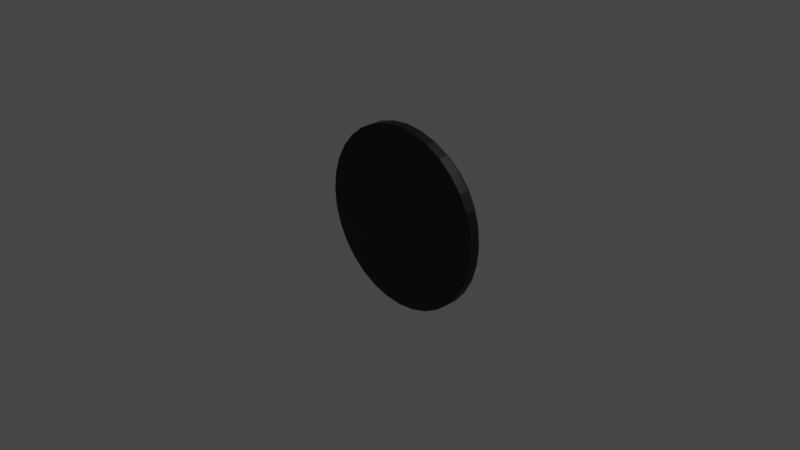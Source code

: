 # Source: reloj.blend  (saved by Blender 3.2.14; exported with 4.5.12 LTS)
import bpy
from mathutils import Matrix  # noqa: F401  (used for matrix-valued properties, if any)

bpy.ops.wm.read_factory_settings(use_empty=True)
scene = bpy.context.scene
scene.name = 'Scene'

# ---- collections
col_collection = bpy.data.collections.new('Collection'); scene.collection.children.link(col_collection)
col_collection_2 = bpy.data.collections.new('Collection 2'); scene.collection.children.link(col_collection_2)
col_collection_3 = bpy.data.collections.new('Collection 3'); scene.collection.children.link(col_collection_3)

# ---- materials (node trees are filled in below, after node groups)
mat_material_004 = bpy.data.materials.new('Material.004')
mat_material_004.use_transparent_shadow = False
mat_material_003 = bpy.data.materials.new('Material.003')
mat_material_003.use_transparent_shadow = False
mat_material_001 = bpy.data.materials.new('Material.001')
mat_material_001.use_transparent_shadow = False
mat_material_005 = bpy.data.materials.new('Material.005')
mat_material_005.use_transparent_shadow = False
mat_material_002 = bpy.data.materials.new('Material.002')
mat_material_002.use_transparent_shadow = False
mat_material_006 = bpy.data.materials.new('Material.006')
mat_material_006.use_transparent_shadow = False
mat_material = bpy.data.materials.new('Material')
mat_material.use_transparent_shadow = False

# ---- material node trees
mat_material_004.use_nodes = True; mat_material_004.node_tree.nodes.clear()
_N = mat_material_004.node_tree.nodes; _L = mat_material_004.node_tree.links
n0 = _N.new('ShaderNodeBsdfPrincipled'); n0.name = 'Principled BSDF'; n0.location = (10, 300)
n0.distribution = 'GGX'
n0.subsurface_method = 'RANDOM_WALK_SKIN'
n0.inputs[0].default_value = (0.0, 0.0, 0.0, 1.0)
n0.inputs[3].default_value = 1.45
n0.inputs[27].default_value = (0.0, 0.0, 0.0, 1.0)
n0.inputs[28].default_value = 1.0
n1 = _N.new('ShaderNodeOutputMaterial'); n1.name = 'Material Output'; n1.location = (300, 300)
_L.new(n0.outputs[0], n1.inputs[0])
n1.is_active_output = True
mat_material_003.use_nodes = True; mat_material_003.node_tree.nodes.clear()
_N = mat_material_003.node_tree.nodes; _L = mat_material_003.node_tree.links
n0 = _N.new('ShaderNodeBsdfPrincipled'); n0.name = 'Principled BSDF'; n0.location = (10, 300)
n0.distribution = 'GGX'
n0.subsurface_method = 'RANDOM_WALK_SKIN'
n0.inputs[0].default_value = (0.0, 0.0, 0.0, 1.0)
n0.inputs[3].default_value = 1.45
n0.inputs[27].default_value = (0.0, 0.0, 0.0, 1.0)
n0.inputs[28].default_value = 1.0
n1 = _N.new('ShaderNodeOutputMaterial'); n1.name = 'Material Output'; n1.location = (300, 300)
_L.new(n0.outputs[0], n1.inputs[0])
n1.is_active_output = True
mat_material_001.use_nodes = True; mat_material_001.node_tree.nodes.clear()
_N = mat_material_001.node_tree.nodes; _L = mat_material_001.node_tree.links
n0 = _N.new('ShaderNodeBsdfPrincipled'); n0.name = 'Principled BSDF'; n0.location = (10, 300)
n0.distribution = 'GGX'
n0.subsurface_method = 'RANDOM_WALK_SKIN'
n0.inputs[0].default_value = (0.8, 0.0, 0.0005193, 1.0)
n0.inputs[3].default_value = 1.45
n0.inputs[27].default_value = (0.0, 0.0, 0.0, 1.0)
n0.inputs[28].default_value = 1.0
n1 = _N.new('ShaderNodeOutputMaterial'); n1.name = 'Material Output'; n1.location = (300, 300)
_L.new(n0.outputs[0], n1.inputs[0])
n1.is_active_output = True
mat_material_005.use_nodes = True; mat_material_005.node_tree.nodes.clear()
_N = mat_material_005.node_tree.nodes; _L = mat_material_005.node_tree.links
n0 = _N.new('ShaderNodeBsdfPrincipled'); n0.name = 'Principled BSDF'; n0.location = (10, 300)
n0.distribution = 'GGX'
n0.subsurface_method = 'RANDOM_WALK_SKIN'
n0.inputs[0].default_value = (0.0, 0.0, 0.0, 1.0)
n0.inputs[3].default_value = 1.45
n0.inputs[27].default_value = (0.0, 0.0, 0.0, 1.0)
n0.inputs[28].default_value = 1.0
n1 = _N.new('ShaderNodeOutputMaterial'); n1.name = 'Material Output'; n1.location = (300, 300)
_L.new(n0.outputs[0], n1.inputs[0])
n1.is_active_output = True
mat_material_002.use_nodes = True; mat_material_002.node_tree.nodes.clear()
_N = mat_material_002.node_tree.nodes; _L = mat_material_002.node_tree.links
n0 = _N.new('ShaderNodeBsdfPrincipled'); n0.name = 'Principled BSDF'; n0.location = (10, 300)
n0.distribution = 'GGX'
n0.subsurface_method = 'RANDOM_WALK_SKIN'
n0.inputs[0].default_value = (0.8, 0.0, 0.001582, 1.0)
n0.inputs[3].default_value = 1.45
n0.inputs[27].default_value = (0.0, 0.0, 0.0, 1.0)
n0.inputs[28].default_value = 1.0
n1 = _N.new('ShaderNodeOutputMaterial'); n1.name = 'Material Output'; n1.location = (300, 300)
_L.new(n0.outputs[0], n1.inputs[0])
n1.is_active_output = True
mat_material_006.use_nodes = True; mat_material_006.node_tree.nodes.clear()
_N = mat_material_006.node_tree.nodes; _L = mat_material_006.node_tree.links
n0 = _N.new('ShaderNodeBsdfPrincipled'); n0.name = 'Principled BSDF'; n0.location = (10, 300)
n0.distribution = 'GGX'
n0.subsurface_method = 'RANDOM_WALK_SKIN'
n0.inputs[0].default_value = (1.0, 1.0, 1.0, 1.0)
n0.inputs[3].default_value = 1.45
n0.inputs[27].default_value = (0.0, 0.0, 0.0, 1.0)
n0.inputs[28].default_value = 1.0
n1 = _N.new('ShaderNodeOutputMaterial'); n1.name = 'Material Output'; n1.location = (300, 300)
_L.new(n0.outputs[0], n1.inputs[0])
n1.is_active_output = True
mat_material.use_nodes = True; mat_material.node_tree.nodes.clear()
_N = mat_material.node_tree.nodes; _L = mat_material.node_tree.links
n0 = _N.new('ShaderNodeBsdfPrincipled'); n0.name = 'Principled BSDF'; n0.location = (10, 300)
n0.distribution = 'GGX'
n0.subsurface_method = 'RANDOM_WALK_SKIN'
n0.inputs[0].default_value = (0.0, 0.0, 0.0, 1.0)
n0.inputs[3].default_value = 1.45
n0.inputs[27].default_value = (0.0, 0.0, 0.0, 1.0)
n0.inputs[28].default_value = 1.0
n1 = _N.new('ShaderNodeOutputMaterial'); n1.name = 'Material Output'; n1.location = (300, 300)
_L.new(n0.outputs[0], n1.inputs[0])
n1.is_active_output = True

# ---- world
world_world = bpy.data.worlds.new('World'); scene.world = world_world
world_world.use_nodes = True; world_world.node_tree.nodes.clear()
_N = world_world.node_tree.nodes; _L = world_world.node_tree.links
n0 = _N.new('ShaderNodeOutputWorld'); n0.name = 'World Output'; n0.location = (300, 300)
n1 = _N.new('ShaderNodeBackground'); n1.name = 'Background'; n1.location = (10, 300)
n1.inputs[0].default_value = (0.05088, 0.05088, 0.05088, 1.0)
_L.new(n1.outputs[0], n0.inputs[0])
n0.is_active_output = True
world_world.color = (0.05088, 0.05088, 0.05088)
world_world.use_sun_shadow = False
world_world.sun_shadow_jitter_overblur = 0.0

# ---- cameras
cam_camera = bpy.data.cameras.new('Camera')
cam_camera.clip_end = 100.0
cam_camera.ortho_scale = 7.314

# ---- lights
light_light = bpy.data.lights.new('Light', 'POINT')
light_light.transmission_factor = 0.0
light_light.energy = 1000.0
light_light.shadow_soft_size = 0.1
light_light.shadow_maximum_resolution = 0.006
light_light.use_absolute_resolution = True

# ---- meshes
me_cube = bpy.data.meshes.new('Cube')
me_cube.from_pydata([(-1.0, -1.0, -1.0), (-1.0, -1.0, 1.0), (-1.0, 1.0, -1.0), (-1.0, 1.0, 1.0), (1.0, -1.0, -1.0), (1.0, -1.0, 1.0), (1.0, 1.0, -1.0), (1.0, 1.0, 1.0)], [], [(0, 1, 3, 2), (2, 3, 7, 6), (6, 7, 5, 4), (4, 5, 1, 0), (2, 6, 4, 0), (7, 3, 1, 5)])
_uv = me_cube.uv_layers.new(name='UVMap')
_uv.uv.foreach_set('vector', [0.375, 0.0, 0.625, 0.0, 0.625, 0.25, 0.375, 0.25, 0.375, 0.25, 0.625, 0.25, 0.625, 0.5, 0.375, 0.5, 0.375, 0.5, 0.625, 0.5, 0.625, 0.75, 0.375, 0.75, 0.375, 0.75, 0.625, 0.75, 0.625, 1.0, 0.375, 1.0, 0.125, 0.5, 0.375, 0.5, 0.375, 0.75, 0.125, 0.75, 0.625, 0.5, 0.875, 0.5, 0.875, 0.75, 0.625, 0.75])
me_cube.materials.append(mat_material_004)
me_cube.update()
me_cubo = bpy.data.meshes.new('Cubo')
me_cubo.from_pydata([(-0.06408, -1.0, -0.5066), (-0.2297, -1.0, 0.4468), (-0.06408, 1.0, -0.5066), (-0.2297, 1.0, 0.4468), (0.06408, -1.0, -0.5066), (-0.1015, -1.0, 0.4468), (0.06408, 1.0, -0.5066), (-0.1015, 1.0, 0.4468), (-0.06408, 1.0, -0.3209), (-0.06408, -1.0, -0.3209), (0.06408, 1.0, -0.3209), (0.06408, -1.0, -0.3209)], [], [(0, 1, 3, 2), (2, 3, 7, 6), (6, 7, 5, 4), (4, 5, 1, 0), (0, 2, 8, 9), (7, 3, 1, 5), (8, 10, 11, 9), (6, 4, 11, 10), (4, 0, 9, 11), (2, 6, 10, 8)])
_uv = me_cubo.uv_layers.new(name='MapaUV')
_uv.uv.foreach_set('vector', [0.375, 0.0, 0.625, 0.0, 0.625, 0.25, 0.375, 0.25, 0.375, 0.25, 0.625, 0.25, 0.625, 0.5, 0.375, 0.5, 0.375, 0.5, 0.625, 0.5, 0.625, 0.75, 0.375, 0.75, 0.375, 0.75, 0.625, 0.75, 0.625, 1.0, 0.375, 1.0, 0.375, 0.0, 0.375, 0.25, 0.375, 0.25, 0.375, 0.0, 0.625, 0.5, 0.875, 0.5, 0.875, 0.75, 0.625, 0.75, 0.125, 0.5, 0.375, 0.5, 0.375, 0.75, 0.125, 0.75, 0.375, 0.5, 0.375, 0.75, 0.375, 0.75, 0.375, 0.5, 0.375, 0.75, 0.375, 1.0, 0.375, 1.0, 0.375, 0.75, 0.375, 0.25, 0.375, 0.5, 0.375, 0.5, 0.375, 0.25])
me_cubo.materials.append(mat_material_003)
me_cubo.update()
me_cubo_002 = bpy.data.meshes.new('Cubo.002')
me_cubo_002.from_pydata([(-0.06408, -1.0, -0.5066), (-0.06408, -1.0, 0.5066), (-0.06408, 1.0, -0.5066), (-0.06408, 1.0, 0.5066), (0.06408, -1.0, -0.5066), (0.06408, -1.0, 0.5066), (0.06408, 1.0, -0.5066), (0.06408, 1.0, 0.5066), (-0.06408, 1.0, -0.3209), (-0.06408, -1.0, -0.3209), (0.06408, 1.0, -0.3209), (0.06408, -1.0, -0.3209)], [], [(0, 1, 3, 2), (2, 3, 7, 6), (6, 7, 5, 4), (4, 5, 1, 0), (0, 2, 8, 9), (7, 3, 1, 5), (8, 10, 11, 9), (6, 4, 11, 10), (4, 0, 9, 11), (2, 6, 10, 8)])
_uv = me_cubo_002.uv_layers.new(name='MapaUV')
_uv.uv.foreach_set('vector', [0.375, 0.0, 0.625, 0.0, 0.625, 0.25, 0.375, 0.25, 0.375, 0.25, 0.625, 0.25, 0.625, 0.5, 0.375, 0.5, 0.375, 0.5, 0.625, 0.5, 0.625, 0.75, 0.375, 0.75, 0.375, 0.75, 0.625, 0.75, 0.625, 1.0, 0.375, 1.0, 0.375, 0.0, 0.375, 0.25, 0.375, 0.25, 0.375, 0.0, 0.625, 0.5, 0.875, 0.5, 0.875, 0.75, 0.625, 0.75, 0.125, 0.5, 0.375, 0.5, 0.375, 0.75, 0.125, 0.75, 0.375, 0.5, 0.375, 0.75, 0.375, 0.75, 0.375, 0.5, 0.375, 0.75, 0.375, 1.0, 0.375, 1.0, 0.375, 0.75, 0.375, 0.25, 0.375, 0.5, 0.375, 0.5, 0.375, 0.25])
me_cubo_002.materials.append(mat_material_001)
me_cubo_002.update()
me_c_rculo = bpy.data.meshes.new('Círculo')
me_c_rculo.from_pydata([(0.0, 1.0, 0.0), (-0.1951, 0.9808, 0.0), (-0.3827, 0.9239, 0.0), (-0.5556, 0.8315, 0.0), (-0.7071, 0.7071, 0.0), (-0.8315, 0.5556, 0.0), (-0.9239, 0.3827, 0.0), (-0.9808, 0.1951, 0.0), (-1.0, -4.371e-08, 0.0), (-0.9808, -0.1951, 0.0), (-0.9239, -0.3827, 0.0), (-0.8315, -0.5556, 0.0), (-0.7071, -0.7071, 0.0), (-0.5556, -0.8315, 0.0), (-0.3827, -0.9239, 0.0), (-0.1951, -0.9808, 0.0), (8.742e-08, -1.0, 0.0), (0.1951, -0.9808, 0.0), (0.3827, -0.9239, 0.0), (0.5556, -0.8315, 0.0), (0.7071, -0.7071, 0.0), (0.8315, -0.5556, 0.0), (0.9239, -0.3827, 0.0), (0.9808, -0.1951, 0.0), (1.0, 1.192e-08, 0.0), (0.9808, 0.1951, 0.0), (0.9239, 0.3827, 0.0), (0.8315, 0.5556, 0.0), (0.7071, 0.7071, 0.0), (0.5556, 0.8315, 0.0), (0.3827, 0.9239, 0.0), (0.1951, 0.9808, 0.0), (-0.1767, 0.8882, -0.1027), (-1.318e-09, 0.9056, -0.1027), (-0.3466, 0.8367, -0.1027), (-0.5031, 0.753, -0.1027), (-0.6404, 0.6404, -0.1027), (-0.753, 0.5031, -0.1027), (-0.8367, 0.3466, -0.1027), (-0.8882, 0.1767, -0.1027), (-0.9056, -4.177e-08, -0.1027), (-0.8882, -0.1767, -0.1027), (-0.8367, -0.3466, -0.1027), (-0.753, -0.5031, -0.1027), (-0.6404, -0.6404, -0.1027), (-0.5031, -0.753, -0.1027), (-0.3466, -0.8367, -0.1027), (-0.1767, -0.8882, -0.1027), (7.785e-08, -0.9056, -0.1027), (0.1767, -0.8882, -0.1027), (0.3466, -0.8367, -0.1027), (0.5031, -0.753, -0.1027), (0.6404, -0.6404, -0.1027), (0.753, -0.5031, -0.1027), (0.8367, -0.3466, -0.1027), (0.8882, -0.1767, -0.1027), (0.9056, 8.618e-09, -0.1027), (0.8882, 0.1767, -0.1027), (0.8367, 0.3466, -0.1027), (0.753, 0.5031, -0.1027), (0.6404, 0.6404, -0.1027), (0.5031, 0.753, -0.1027), (0.3466, 0.8367, -0.1027), (0.1767, 0.8882, -0.1027), (-0.1951, 0.9808, -0.1095), (0.0, 1.0, -0.1095), (-0.3827, 0.9239, -0.1095), (-0.5556, 0.8315, -0.1095), (-0.7071, 0.7071, -0.1095), (-0.8315, 0.5556, -0.1095), (-0.9239, 0.3827, -0.1095), (-0.9808, 0.1951, -0.1095), (-1.0, -4.575e-08, -0.1095), (-0.9808, -0.1951, -0.1095), (-0.9239, -0.3827, -0.1095), (-0.8315, -0.5556, -0.1095), (-0.7071, -0.7071, -0.1095), (-0.5556, -0.8315, -0.1095), (-0.3827, -0.9239, -0.1095), (-0.1951, -0.9808, -0.1095), (8.742e-08, -1.0, -0.1095), (0.1951, -0.9808, -0.1095), (0.3827, -0.9239, -0.1095), (0.5556, -0.8315, -0.1095), (0.7071, -0.7071, -0.1095), (0.8315, -0.5556, -0.1095), (0.9239, -0.3827, -0.1095), (0.9808, -0.1951, -0.1095), (1.0, 9.885e-09, -0.1095), (0.9808, 0.1951, -0.1095), (0.9239, 0.3827, -0.1095), (0.8315, 0.5556, -0.1095), (0.7071, 0.7071, -0.1095), (0.5556, 0.8315, -0.1095), (0.3827, 0.9239, -0.1095), (0.1951, 0.9808, -0.1095), (-0.1767, 0.8882, -0.2122), (-1.318e-09, 0.9056, -0.2122), (-0.3466, 0.8367, -0.2122), (-0.5031, 0.753, -0.2122), (-0.6404, 0.6404, -0.2122), (-0.753, 0.5031, -0.2122), (-0.8367, 0.3466, -0.2122), (-0.8882, 0.1767, -0.2122), (-0.9056, -4.381e-08, -0.2122), (-0.8882, -0.1767, -0.2122), (-0.8367, -0.3466, -0.2122), (-0.753, -0.5031, -0.2122), (-0.6404, -0.6404, -0.2122), (-0.5031, -0.753, -0.2122), (-0.3466, -0.8367, -0.2122), (-0.1767, -0.8882, -0.2122), (7.785e-08, -0.9056, -0.2122), (0.1767, -0.8882, -0.2122), (0.3466, -0.8367, -0.2122), (0.5031, -0.753, -0.2122), (0.6404, -0.6404, -0.2122), (0.753, -0.5031, -0.2122), (0.8367, -0.3466, -0.2122), (0.8882, -0.1767, -0.2122), (0.9056, 6.578e-09, -0.2122), (0.8882, 0.1767, -0.2122), (0.8367, 0.3466, -0.2122), (0.753, 0.5031, -0.2122), (0.6404, 0.6404, -0.2122), (0.5031, 0.753, -0.2122), (0.3466, 0.8367, -0.2122), (0.1767, 0.8882, -0.2122)], [], [(1, 0, 31, 30, 29, 28, 27, 26, 25, 24, 23, 22, 21, 20, 19, 18, 17, 16, 15, 14, 13, 12, 11, 10, 9, 8, 7, 6, 5, 4, 3, 2), (32, 34, 35, 36, 37, 38, 39, 40, 41, 42, 43, 44, 45, 46, 47, 48, 49, 50, 51, 52, 53, 54, 55, 56, 57, 58, 59, 60, 61, 62, 63, 33), (63, 62, 126, 127), (9, 10, 74, 73), (36, 35, 99, 100), (62, 61, 125, 126), (8, 9, 73, 72), (35, 34, 98, 99), (61, 60, 124, 125), (7, 8, 72, 71), (34, 32, 96, 98), (60, 59, 123, 124), (6, 7, 71, 70), (32, 33, 97, 96), (59, 58, 122, 123), (5, 6, 70, 69), (31, 0, 65, 95), (58, 57, 121, 122), (4, 5, 69, 68), (30, 31, 95, 94), (57, 56, 120, 121), (3, 4, 68, 67), (29, 30, 94, 93), (56, 55, 119, 120), (2, 3, 67, 66), (28, 29, 93, 92), (55, 54, 118, 119), (1, 2, 66, 64), (27, 28, 92, 91), (54, 53, 117, 118), (0, 1, 64, 65), (26, 27, 91, 90), (53, 52, 116, 117), (25, 26, 90, 89), (73, 74, 106, 105), (87, 88, 120, 119), (74, 75, 107, 106), (88, 89, 121, 120), (75, 76, 108, 107), (89, 90, 122, 121), (76, 77, 109, 108), (90, 91, 123, 122), (77, 78, 110, 109), (65, 64, 96, 97), (91, 92, 124, 123), (78, 79, 111, 110), (64, 66, 98, 96), (92, 93, 125, 124), (79, 80, 112, 111), (66, 67, 99, 98), (93, 94, 126, 125), (80, 81, 113, 112), (67, 68, 100, 99), (94, 95, 127, 126), (81, 82, 114, 113), (68, 69, 101, 100), (95, 65, 97, 127), (82, 83, 115, 114), (69, 70, 102, 101), (83, 84, 116, 115), (70, 71, 103, 102), (84, 85, 117, 116), (71, 72, 104, 103), (85, 86, 118, 117), (72, 73, 105, 104), (86, 87, 119, 118), (37, 36, 100, 101), (10, 11, 75, 74), (33, 63, 127, 97), (38, 37, 101, 102), (11, 12, 76, 75), (39, 38, 102, 103), (12, 13, 77, 76), (40, 39, 103, 104), (13, 14, 78, 77), (41, 40, 104, 105), (14, 15, 79, 78), (42, 41, 105, 106), (15, 16, 80, 79), (43, 42, 106, 107), (16, 17, 81, 80), (44, 43, 107, 108), (17, 18, 82, 81), (45, 44, 108, 109), (18, 19, 83, 82), (46, 45, 109, 110), (19, 20, 84, 83), (47, 46, 110, 111), (20, 21, 85, 84), (48, 47, 111, 112), (21, 22, 86, 85), (49, 48, 112, 113), (22, 23, 87, 86), (50, 49, 113, 114), (23, 24, 88, 87), (51, 50, 114, 115), (24, 25, 89, 88), (52, 51, 115, 116)])
_uv = me_c_rculo.uv_layers.new(name='MapaUV')
_uv.uv.foreach_set('vector', [0.0, 0.0, 0.0, 0.0, 0.0, 0.0, 0.0, 0.0, 0.0, 0.0, 0.0, 0.0, 0.0, 0.0, 0.0, 0.0, 0.0, 0.0, 0.0, 0.0, 0.0, 0.0, 0.0, 0.0, 0.0, 0.0, 0.0, 0.0, 0.0, 0.0, 0.0, 0.0, 0.0, 0.0, 0.0, 0.0, 0.0, 0.0, 0.0, 0.0, 0.0, 0.0, 0.0, 0.0, 0.0, 0.0, 0.0, 0.0, 0.0, 0.0, 0.0, 0.0, 0.0, 0.0, 0.0, 0.0, 0.0, 0.0, 0.0, 0.0, 0.0, 0.0, 0.0, 0.0, 0.0, 0.0, 0.0, 0.0, 0.0, 0.0, 0.0, 0.0, 0.0, 0.0, 0.0, 0.0, 0.0, 0.0, 0.0, 0.0, 0.0, 0.0, 0.0, 0.0, 0.0, 0.0, 0.0, 0.0, 0.0, 0.0, 0.0, 0.0, 0.0, 0.0, 0.0, 0.0, 0.0, 0.0, 0.0, 0.0, 0.0, 0.0, 0.0, 0.0, 0.0, 0.0, 0.0, 0.0, 0.0, 0.0, 0.0, 0.0, 0.0, 0.0, 0.0, 0.0, 0.0, 0.0, 0.0, 0.0, 0.0, 0.0, 0.0, 0.0, 0.0, 0.0, 0.0, 0.0, 0.0, 0.0, 0.0, 0.0, 0.0, 0.0, 0.0, 0.0, 0.0, 0.0, 0.0, 0.0, 0.0, 0.0, 0.0, 0.0, 0.0, 0.0, 0.0, 0.0, 0.0, 0.0, 0.0, 0.0, 0.0, 0.0, 0.0, 0.0, 0.0, 0.0, 0.0, 0.0, 0.0, 0.0, 0.0, 0.0, 0.0, 0.0, 0.0, 0.0, 0.0, 0.0, 0.0, 0.0, 0.0, 0.0, 0.0, 0.0, 0.0, 0.0, 0.0, 0.0, 0.0, 0.0, 0.0, 0.0, 0.0, 0.0, 0.0, 0.0, 0.0, 0.0, 0.0, 0.0, 0.0, 0.0, 0.0, 0.0, 0.0, 0.0, 0.0, 0.0, 0.0, 0.0, 0.0, 0.0, 0.0, 0.0, 0.0, 0.0, 0.0, 0.0, 0.0, 0.0, 0.0, 0.0, 0.0, 0.0, 0.0, 0.0, 0.0, 0.0, 0.0, 0.0, 0.0, 0.0, 0.0, 0.0, 0.0, 0.0, 0.0, 0.0, 0.0, 0.0, 0.0, 0.0, 0.0, 0.0, 0.0, 0.0, 0.0, 0.0, 0.0, 0.0, 0.0, 0.0, 0.0, 0.0, 0.0, 0.0, 0.0, 0.0, 0.0, 0.0, 0.0, 0.0, 0.0, 0.0, 0.0, 0.0, 0.0, 0.0, 0.0, 0.0, 0.0, 0.0, 0.0, 0.0, 0.0, 0.0, 0.0, 0.0, 0.0, 0.0, 0.0, 0.0, 0.0, 0.0, 0.0, 0.0, 0.0, 0.0, 0.0, 0.0, 0.0, 0.0, 0.0, 0.0, 0.0, 0.0, 0.0, 0.0, 0.0, 0.0, 0.0, 0.0, 0.0, 0.0, 0.0, 0.0, 0.0, 0.0, 0.0, 0.0, 0.0, 0.0, 0.0, 0.0, 0.0, 0.0, 0.0, 0.0, 0.0, 0.0, 0.0, 0.0, 0.0, 0.0, 0.0, 0.0, 0.0, 0.0, 0.0, 0.0, 0.0, 0.0, 0.0, 0.0, 0.0, 0.0, 0.0, 0.0, 0.0, 0.0, 0.0, 0.0, 0.0, 0.0, 0.0, 0.0, 0.0, 0.0, 0.0, 0.0, 0.0, 0.0, 0.0, 0.0, 0.0, 0.0, 0.0, 0.0, 0.0, 0.0, 0.0, 0.0, 0.0, 0.0, 0.0, 0.0, 0.0, 0.0, 0.0, 0.0, 0.0, 0.0, 0.0, 0.0, 0.0, 0.0, 0.0, 0.0, 0.0, 0.0, 0.0, 0.0, 0.0, 0.0, 0.0, 0.0, 0.0, 0.0, 0.0, 0.0, 0.0, 0.0, 0.0, 0.0, 0.0, 0.0, 0.0, 0.0, 0.0, 0.0, 0.0, 0.0, 0.0, 0.0, 0.0, 0.0, 0.0, 0.0, 0.0, 0.0, 0.0, 0.0, 0.0, 0.0, 0.0, 0.0, 0.0, 0.0, 0.0, 0.0, 0.0, 0.0, 0.0, 0.0, 0.0, 0.0, 0.0, 0.0, 0.0, 0.0, 0.0, 0.0, 0.0, 0.0, 0.0, 0.0, 0.0, 0.0, 0.0, 0.0, 0.0, 0.0, 0.0, 0.0, 0.0, 0.0, 0.0, 0.0, 0.0, 0.0, 0.0, 0.0, 0.0, 0.0, 0.0, 0.0, 0.0, 0.0, 0.0, 0.0, 0.0, 0.0, 0.0, 0.0, 0.0, 0.0, 0.0, 0.0, 0.0, 0.0, 0.0, 0.0, 0.0, 0.0, 0.0, 0.0, 0.0, 0.0, 0.0, 0.0, 0.0, 0.0, 0.0, 0.0, 0.0, 0.0, 0.0, 0.0, 0.0, 0.0, 0.0, 0.0, 0.0, 0.0, 0.0, 0.0, 0.0, 0.0, 0.0, 0.0, 0.0, 0.0, 0.0, 0.0, 0.0, 0.0, 0.0, 0.0, 0.0, 0.0, 0.0, 0.0, 0.0, 0.0, 0.0, 0.0, 0.0, 0.0, 0.0, 0.0, 0.0, 0.0, 0.0, 0.0, 0.0, 0.0, 0.0, 0.0, 0.0, 0.0, 0.0, 0.0, 0.0, 0.0, 0.0, 0.0, 0.0, 0.0, 0.0, 0.0, 0.0, 0.0, 0.0, 0.0, 0.0, 0.0, 0.0, 0.0, 0.0, 0.0, 0.0, 0.0, 0.0, 0.0, 0.0, 0.0, 0.0, 0.0, 0.0, 0.0, 0.0, 0.0, 0.0, 0.0, 0.0, 0.0, 0.0, 0.0, 0.0, 0.0, 0.0, 0.0, 0.0, 0.0, 0.0, 0.0, 0.0, 0.0, 0.0, 0.0, 0.0, 0.0, 0.0, 0.0, 0.0, 0.0, 0.0, 0.0, 0.0, 0.0, 0.0, 0.0, 0.0, 0.0, 0.0, 0.0, 0.0, 0.0, 0.0, 0.0, 0.0, 0.0, 0.0, 0.0, 0.0, 0.0, 0.0, 0.0, 0.0, 0.0, 0.0, 0.0, 0.0, 0.0, 0.0, 0.0, 0.0, 0.0, 0.0, 0.0, 0.0, 0.0, 0.0, 0.0, 0.0, 0.0, 0.0, 0.0, 0.0, 0.0, 0.0, 0.0, 0.0, 0.0, 0.0, 0.0, 0.0, 0.0, 0.0, 0.0, 0.0, 0.0, 0.0, 0.0, 0.0, 0.0, 0.0, 0.0, 0.0, 0.0, 0.0, 0.0, 0.0, 0.0, 0.0, 0.0, 0.0, 0.0, 0.0, 0.0, 0.0, 0.0, 0.0, 0.0, 0.0, 0.0, 0.0, 0.0, 0.0, 0.0, 0.0, 0.0, 0.0, 0.0, 0.0, 0.0, 0.0, 0.0, 0.0, 0.0, 0.0, 0.0, 0.0, 0.0, 0.0, 0.0, 0.0, 0.0, 0.0, 0.0, 0.0, 0.0, 0.0, 0.0, 0.0, 0.0, 0.0, 0.0, 0.0, 0.0, 0.0, 0.0, 0.0, 0.0, 0.0, 0.0, 0.0, 0.0, 0.0, 0.0, 0.0, 0.0, 0.0, 0.0, 0.0, 0.0, 0.0, 0.0, 0.0, 0.0, 0.0, 0.0, 0.0, 0.0, 0.0, 0.0, 0.0, 0.0, 0.0, 0.0, 0.0, 0.0, 0.0, 0.0, 0.0, 0.0, 0.0, 0.0, 0.0, 0.0, 0.0, 0.0, 0.0, 0.0, 0.0, 0.0, 0.0, 0.0, 0.0, 0.0, 0.0, 0.0, 0.0, 0.0, 0.0, 0.0, 0.0, 0.0, 0.0, 0.0, 0.0, 0.0, 0.0, 0.0, 0.0, 0.0, 0.0, 0.0, 0.0, 0.0, 0.0, 0.0, 0.0, 0.0, 0.0, 0.0, 0.0, 0.0, 0.0, 0.0, 0.0, 0.0, 0.0, 0.0, 0.0, 0.0, 0.0, 0.0, 0.0, 0.0, 0.0, 0.0, 0.0, 0.0, 0.0, 0.0, 0.0, 0.0, 0.0, 0.0, 0.0, 0.0, 0.0, 0.0, 0.0, 0.0, 0.0, 0.0, 0.0, 0.0, 0.0, 0.0, 0.0, 0.0, 0.0, 0.0, 0.0, 0.0, 0.0, 0.0, 0.0, 0.0, 0.0, 0.0, 0.0, 0.0, 0.0, 0.0, 0.0, 0.0, 0.0, 0.0, 0.0, 0.0, 0.0, 0.0, 0.0, 0.0, 0.0, 0.0, 0.0, 0.0, 0.0, 0.0, 0.0, 0.0, 0.0, 0.0, 0.0, 0.0, 0.0, 0.0, 0.0, 0.0, 0.0, 0.0, 0.0, 0.0, 0.0, 0.0, 0.0, 0.0, 0.0, 0.0, 0.0, 0.0, 0.0, 0.0, 0.0, 0.0, 0.0, 0.0, 0.0, 0.0, 0.0, 0.0, 0.0, 0.0, 0.0, 0.0, 0.0, 0.0, 0.0, 0.0, 0.0, 0.0, 0.0, 0.0, 0.0, 0.0, 0.0, 0.0, 0.0, 0.0, 0.0, 0.0, 0.0, 0.0, 0.0, 0.0, 0.0, 0.0, 0.0, 0.0])
me_c_rculo.materials.append(mat_material_005)
me_c_rculo.use_mirror_x = True
me_c_rculo.update()
me_c_rculo_002 = bpy.data.meshes.new('Círculo.002')
me_c_rculo_002.from_pydata([(0.0, 1.0, 0.0), (-0.1951, 0.9808, 0.0), (-0.3827, 0.9239, 0.0), (-0.5556, 0.8315, 0.0), (-0.7071, 0.7071, 0.0), (-0.8315, 0.5556, 0.0), (-0.9239, 0.3827, 0.0), (-0.9808, 0.1951, 0.0), (-1.0, -4.371e-08, 0.0), (-0.9808, -0.1951, 0.0), (-0.9239, -0.3827, 0.0), (-0.8315, -0.5556, 0.0), (-0.7071, -0.7071, 0.0), (-0.5556, -0.8315, 0.0), (-0.3827, -0.9239, 0.0), (-0.1951, -0.9808, 0.0), (8.742e-08, -1.0, 0.0), (0.1951, -0.9808, 0.0), (0.3827, -0.9239, 0.0), (0.5556, -0.8315, 0.0), (0.7071, -0.7071, 0.0), (0.8315, -0.5556, 0.0), (0.9239, -0.3827, 0.0), (0.9808, -0.1951, 0.0), (1.0, 1.192e-08, 0.0), (0.9808, 0.1951, 0.0), (0.9239, 0.3827, 0.0), (0.8315, 0.5556, 0.0), (0.7071, 0.7071, 0.0), (0.5556, 0.8315, 0.0), (0.3827, 0.9239, 0.0), (0.1951, 0.9808, 0.0), (-0.1767, 0.8882, -0.1027), (-1.318e-09, 0.9056, -0.1027), (-0.3466, 0.8367, -0.1027), (-0.5031, 0.753, -0.1027), (-0.6404, 0.6404, -0.1027), (-0.753, 0.5031, -0.1027), (-0.8367, 0.3466, -0.1027), (-0.8882, 0.1767, -0.1027), (-0.9056, -4.177e-08, -0.1027), (-0.8882, -0.1767, -0.1027), (-0.8367, -0.3466, -0.1027), (-0.753, -0.5031, -0.1027), (-0.6404, -0.6404, -0.1027), (-0.5031, -0.753, -0.1027), (-0.3466, -0.8367, -0.1027), (-0.1767, -0.8882, -0.1027), (7.785e-08, -0.9056, -0.1027), (0.1767, -0.8882, -0.1027), (0.3466, -0.8367, -0.1027), (0.5031, -0.753, -0.1027), (0.6404, -0.6404, -0.1027), (0.753, -0.5031, -0.1027), (0.8367, -0.3466, -0.1027), (0.8882, -0.1767, -0.1027), (0.9056, 8.618e-09, -0.1027), (0.8882, 0.1767, -0.1027), (0.8367, 0.3466, -0.1027), (0.753, 0.5031, -0.1027), (0.6404, 0.6404, -0.1027), (0.5031, 0.753, -0.1027), (0.3466, 0.8367, -0.1027), (0.1767, 0.8882, -0.1027), (-0.1951, 0.9808, -0.1095), (0.0, 1.0, -0.1095), (-0.3827, 0.9239, -0.1095), (-0.5556, 0.8315, -0.1095), (-0.7071, 0.7071, -0.1095), (-0.8315, 0.5556, -0.1095), (-0.9239, 0.3827, -0.1095), (-0.9808, 0.1951, -0.1095), (-1.0, -4.575e-08, -0.1095), (-0.9808, -0.1951, -0.1095), (-0.9239, -0.3827, -0.1095), (-0.8315, -0.5556, -0.1095), (-0.7071, -0.7071, -0.1095), (-0.5556, -0.8315, -0.1095), (-0.3827, -0.9239, -0.1095), (-0.1951, -0.9808, -0.1095), (8.742e-08, -1.0, -0.1095), (0.1951, -0.9808, -0.1095), (0.3827, -0.9239, -0.1095), (0.5556, -0.8315, -0.1095), (0.7071, -0.7071, -0.1095), (0.8315, -0.5556, -0.1095), (0.9239, -0.3827, -0.1095), (0.9808, -0.1951, -0.1095), (1.0, 9.885e-09, -0.1095), (0.9808, 0.1951, -0.1095), (0.9239, 0.3827, -0.1095), (0.8315, 0.5556, -0.1095), (0.7071, 0.7071, -0.1095), (0.5556, 0.8315, -0.1095), (0.3827, 0.9239, -0.1095), (0.1951, 0.9808, -0.1095), (-0.1767, 0.8882, -0.2122), (-1.318e-09, 0.9056, -0.2122), (-0.3466, 0.8367, -0.2122), (-0.5031, 0.753, -0.2122), (-0.6404, 0.6404, -0.2122), (-0.753, 0.5031, -0.2122), (-0.8367, 0.3466, -0.2122), (-0.8882, 0.1767, -0.2122), (-0.9056, -4.381e-08, -0.2122), (-0.8882, -0.1767, -0.2122), (-0.8367, -0.3466, -0.2122), (-0.753, -0.5031, -0.2122), (-0.6404, -0.6404, -0.2122), (-0.5031, -0.753, -0.2122), (-0.3466, -0.8367, -0.2122), (-0.1767, -0.8882, -0.2122), (7.785e-08, -0.9056, -0.2122), (0.1767, -0.8882, -0.2122), (0.3466, -0.8367, -0.2122), (0.5031, -0.753, -0.2122), (0.6404, -0.6404, -0.2122), (0.753, -0.5031, -0.2122), (0.8367, -0.3466, -0.2122), (0.8882, -0.1767, -0.2122), (0.9056, 6.578e-09, -0.2122), (0.8882, 0.1767, -0.2122), (0.8367, 0.3466, -0.2122), (0.753, 0.5031, -0.2122), (0.6404, 0.6404, -0.2122), (0.5031, 0.753, -0.2122), (0.3466, 0.8367, -0.2122), (0.1767, 0.8882, -0.2122), (-0.8367, -0.3466, -0.2122), (-0.1767, 0.8882, -2.695), (7.64e-09, 0.9056, -2.695), (-0.3466, 0.8367, -2.695), (-0.5031, 0.753, -2.695), (-0.6404, 0.6404, -2.695), (-0.753, 0.5031, -2.695), (-0.8367, 0.3466, -2.695), (-0.8882, 0.1767, -2.695), (-0.9056, -4.177e-08, -2.695), (-0.8882, -0.1767, -2.695), (-0.8367, -0.3466, -2.695), (-0.753, -0.5031, -2.695), (-0.6404, -0.6404, -2.695), (-0.5031, -0.753, -2.695), (-0.3466, -0.8367, -2.695), (-0.1767, -0.8882, -2.695), (8.681e-08, -0.9056, -2.695), (0.1767, -0.8882, -2.695), (0.3466, -0.8367, -2.695), (0.5031, -0.753, -2.695), (0.6404, -0.6404, -2.695), (0.753, -0.5031, -2.695), (0.8367, -0.3466, -2.695), (0.8882, -0.1767, -2.695), (0.9056, 8.618e-09, -2.695), (0.8882, 0.1767, -2.695), (0.8367, 0.3466, -2.695), (0.753, 0.5031, -2.695), (0.6404, 0.6404, -2.695), (0.5031, 0.753, -2.695), (0.3466, 0.8367, -2.695), (0.1767, 0.8882, -2.695)], [(106, 128)], [(1, 0, 31, 30, 29, 28, 27, 26, 25, 24, 23, 22, 21, 20, 19, 18, 17, 16, 15, 14, 13, 12, 11, 10, 9, 8, 7, 6, 5, 4, 3, 2), (32, 34, 131, 129), (63, 62, 126, 127), (9, 10, 74, 73), (36, 35, 99, 100), (62, 61, 125, 126), (8, 9, 73, 72), (35, 34, 98, 99), (61, 60, 124, 125), (7, 8, 72, 71), (34, 32, 96, 98), (60, 59, 123, 124), (6, 7, 71, 70), (32, 33, 97, 96), (59, 58, 122, 123), (5, 6, 70, 69), (31, 0, 65, 95), (58, 57, 121, 122), (4, 5, 69, 68), (30, 31, 95, 94), (57, 56, 120, 121), (3, 4, 68, 67), (29, 30, 94, 93), (56, 55, 119, 120), (2, 3, 67, 66), (28, 29, 93, 92), (55, 54, 118, 119), (1, 2, 66, 64), (27, 28, 92, 91), (54, 53, 117, 118), (0, 1, 64, 65), (26, 27, 91, 90), (53, 52, 116, 117), (25, 26, 90, 89), (73, 74, 106, 105), (87, 88, 120, 119), (74, 75, 107, 106), (88, 89, 121, 120), (75, 76, 108, 107), (89, 90, 122, 121), (76, 77, 109, 108), (90, 91, 123, 122), (77, 78, 110, 109), (65, 64, 96, 97), (91, 92, 124, 123), (78, 79, 111, 110), (64, 66, 98, 96), (92, 93, 125, 124), (79, 80, 112, 111), (66, 67, 99, 98), (93, 94, 126, 125), (80, 81, 113, 112), (67, 68, 100, 99), (94, 95, 127, 126), (81, 82, 114, 113), (68, 69, 101, 100), (95, 65, 97, 127), (82, 83, 115, 114), (69, 70, 102, 101), (83, 84, 116, 115), (70, 71, 103, 102), (84, 85, 117, 116), (71, 72, 104, 103), (85, 86, 118, 117), (72, 73, 105, 104), (86, 87, 119, 118), (37, 36, 100, 101), (10, 11, 75, 74), (33, 63, 127, 97), (38, 37, 101, 102), (11, 12, 76, 75), (39, 38, 102, 103), (12, 13, 77, 76), (40, 39, 103, 104), (13, 14, 78, 77), (41, 40, 104, 105), (14, 15, 79, 78), (42, 41, 105, 106), (15, 16, 80, 79), (43, 42, 106, 107), (16, 17, 81, 80), (44, 43, 107, 108), (17, 18, 82, 81), (45, 44, 108, 109), (18, 19, 83, 82), (46, 45, 109, 110), (19, 20, 84, 83), (47, 46, 110, 111), (20, 21, 85, 84), (48, 47, 111, 112), (21, 22, 86, 85), (49, 48, 112, 113), (22, 23, 87, 86), (50, 49, 113, 114), (23, 24, 88, 87), (51, 50, 114, 115), (24, 25, 89, 88), (52, 51, 115, 116), (129, 131, 132, 133, 134, 135, 136, 137, 138, 139, 140, 141, 142, 143, 144, 145, 146, 147, 148, 149, 150, 151, 152, 153, 154, 155, 156, 157, 158, 159, 160, 130), (60, 61, 158, 157), (47, 48, 145, 144), (34, 35, 132, 131), (61, 62, 159, 158), (48, 49, 146, 145), (35, 36, 133, 132), (62, 63, 160, 159), (49, 50, 147, 146), (36, 37, 134, 133), (63, 33, 130, 160), (50, 51, 148, 147), (37, 38, 135, 134), (51, 52, 149, 148), (38, 39, 136, 135), (52, 53, 150, 149), (39, 40, 137, 136), (53, 54, 151, 150), (40, 41, 138, 137), (54, 55, 152, 151), (41, 42, 139, 138), (55, 56, 153, 152), (42, 43, 140, 139), (56, 57, 154, 153), (43, 44, 141, 140), (57, 58, 155, 154), (44, 45, 142, 141), (58, 59, 156, 155), (45, 46, 143, 142), (33, 32, 129, 130), (59, 60, 157, 156), (46, 47, 144, 143)])
_uv = me_c_rculo_002.uv_layers.new(name='MapaUV')
_uv.uv.foreach_set('vector', [0.0, 0.0, 0.0, 0.0, 0.0, 0.0, 0.0, 0.0, 0.0, 0.0, 0.0, 0.0, 0.0, 0.0, 0.0, 0.0, 0.0, 0.0, 0.0, 0.0, 0.0, 0.0, 0.0, 0.0, 0.0, 0.0, 0.0, 0.0, 0.0, 0.0, 0.0, 0.0, 0.0, 0.0, 0.0, 0.0, 0.0, 0.0, 0.0, 0.0, 0.0, 0.0, 0.0, 0.0, 0.0, 0.0, 0.0, 0.0, 0.0, 0.0, 0.0, 0.0, 0.0, 0.0, 0.0, 0.0, 0.0, 0.0, 0.0, 0.0, 0.0, 0.0, 0.0, 0.0, 0.0, 0.0, 0.0, 0.0, 0.0, 0.0, 0.0, 0.0, 0.0, 0.0, 0.0, 0.0, 0.0, 0.0, 0.0, 0.0, 0.0, 0.0, 0.0, 0.0, 0.0, 0.0, 0.0, 0.0, 0.0, 0.0, 0.0, 0.0, 0.0, 0.0, 0.0, 0.0, 0.0, 0.0, 0.0, 0.0, 0.0, 0.0, 0.0, 0.0, 0.0, 0.0, 0.0, 0.0, 0.0, 0.0, 0.0, 0.0, 0.0, 0.0, 0.0, 0.0, 0.0, 0.0, 0.0, 0.0, 0.0, 0.0, 0.0, 0.0, 0.0, 0.0, 0.0, 0.0, 0.0, 0.0, 0.0, 0.0, 0.0, 0.0, 0.0, 0.0, 0.0, 0.0, 0.0, 0.0, 0.0, 0.0, 0.0, 0.0, 0.0, 0.0, 0.0, 0.0, 0.0, 0.0, 0.0, 0.0, 0.0, 0.0, 0.0, 0.0, 0.0, 0.0, 0.0, 0.0, 0.0, 0.0, 0.0, 0.0, 0.0, 0.0, 0.0, 0.0, 0.0, 0.0, 0.0, 0.0, 0.0, 0.0, 0.0, 0.0, 0.0, 0.0, 0.0, 0.0, 0.0, 0.0, 0.0, 0.0, 0.0, 0.0, 0.0, 0.0, 0.0, 0.0, 0.0, 0.0, 0.0, 0.0, 0.0, 0.0, 0.0, 0.0, 0.0, 0.0, 0.0, 0.0, 0.0, 0.0, 0.0, 0.0, 0.0, 0.0, 0.0, 0.0, 0.0, 0.0, 0.0, 0.0, 0.0, 0.0, 0.0, 0.0, 0.0, 0.0, 0.0, 0.0, 0.0, 0.0, 0.0, 0.0, 0.0, 0.0, 0.0, 0.0, 0.0, 0.0, 0.0, 0.0, 0.0, 0.0, 0.0, 0.0, 0.0, 0.0, 0.0, 0.0, 0.0, 0.0, 0.0, 0.0, 0.0, 0.0, 0.0, 0.0, 0.0, 0.0, 0.0, 0.0, 0.0, 0.0, 0.0, 0.0, 0.0, 0.0, 0.0, 0.0, 0.0, 0.0, 0.0, 0.0, 0.0, 0.0, 0.0, 0.0, 0.0, 0.0, 0.0, 0.0, 0.0, 0.0, 0.0, 0.0, 0.0, 0.0, 0.0, 0.0, 0.0, 0.0, 0.0, 0.0, 0.0, 0.0, 0.0, 0.0, 0.0, 0.0, 0.0, 0.0, 0.0, 0.0, 0.0, 0.0, 0.0, 0.0, 0.0, 0.0, 0.0, 0.0, 0.0, 0.0, 0.0, 0.0, 0.0, 0.0, 0.0, 0.0, 0.0, 0.0, 0.0, 0.0, 0.0, 0.0, 0.0, 0.0, 0.0, 0.0, 0.0, 0.0, 0.0, 0.0, 0.0, 0.0, 0.0, 0.0, 0.0, 0.0, 0.0, 0.0, 0.0, 0.0, 0.0, 0.0, 0.0, 0.0, 0.0, 0.0, 0.0, 0.0, 0.0, 0.0, 0.0, 0.0, 0.0, 0.0, 0.0, 0.0, 0.0, 0.0, 0.0, 0.0, 0.0, 0.0, 0.0, 0.0, 0.0, 0.0, 0.0, 0.0, 0.0, 0.0, 0.0, 0.0, 0.0, 0.0, 0.0, 0.0, 0.0, 0.0, 0.0, 0.0, 0.0, 0.0, 0.0, 0.0, 0.0, 0.0, 0.0, 0.0, 0.0, 0.0, 0.0, 0.0, 0.0, 0.0, 0.0, 0.0, 0.0, 0.0, 0.0, 0.0, 0.0, 0.0, 0.0, 0.0, 0.0, 0.0, 0.0, 0.0, 0.0, 0.0, 0.0, 0.0, 0.0, 0.0, 0.0, 0.0, 0.0, 0.0, 0.0, 0.0, 0.0, 0.0, 0.0, 0.0, 0.0, 0.0, 0.0, 0.0, 0.0, 0.0, 0.0, 0.0, 0.0, 0.0, 0.0, 0.0, 0.0, 0.0, 0.0, 0.0, 0.0, 0.0, 0.0, 0.0, 0.0, 0.0, 0.0, 0.0, 0.0, 0.0, 0.0, 0.0, 0.0, 0.0, 0.0, 0.0, 0.0, 0.0, 0.0, 0.0, 0.0, 0.0, 0.0, 0.0, 0.0, 0.0, 0.0, 0.0, 0.0, 0.0, 0.0, 0.0, 0.0, 0.0, 0.0, 0.0, 0.0, 0.0, 0.0, 0.0, 0.0, 0.0, 0.0, 0.0, 0.0, 0.0, 0.0, 0.0, 0.0, 0.0, 0.0, 0.0, 0.0, 0.0, 0.0, 0.0, 0.0, 0.0, 0.0, 0.0, 0.0, 0.0, 0.0, 0.0, 0.0, 0.0, 0.0, 0.0, 0.0, 0.0, 0.0, 0.0, 0.0, 0.0, 0.0, 0.0, 0.0, 0.0, 0.0, 0.0, 0.0, 0.0, 0.0, 0.0, 0.0, 0.0, 0.0, 0.0, 0.0, 0.0, 0.0, 0.0, 0.0, 0.0, 0.0, 0.0, 0.0, 0.0, 0.0, 0.0, 0.0, 0.0, 0.0, 0.0, 0.0, 0.0, 0.0, 0.0, 0.0, 0.0, 0.0, 0.0, 0.0, 0.0, 0.0, 0.0, 0.0, 0.0, 0.0, 0.0, 0.0, 0.0, 0.0, 0.0, 0.0, 0.0, 0.0, 0.0, 0.0, 0.0, 0.0, 0.0, 0.0, 0.0, 0.0, 0.0, 0.0, 0.0, 0.0, 0.0, 0.0, 0.0, 0.0, 0.0, 0.0, 0.0, 0.0, 0.0, 0.0, 0.0, 0.0, 0.0, 0.0, 0.0, 0.0, 0.0, 0.0, 0.0, 0.0, 0.0, 0.0, 0.0, 0.0, 0.0, 0.0, 0.0, 0.0, 0.0, 0.0, 0.0, 0.0, 0.0, 0.0, 0.0, 0.0, 0.0, 0.0, 0.0, 0.0, 0.0, 0.0, 0.0, 0.0, 0.0, 0.0, 0.0, 0.0, 0.0, 0.0, 0.0, 0.0, 0.0, 0.0, 0.0, 0.0, 0.0, 0.0, 0.0, 0.0, 0.0, 0.0, 0.0, 0.0, 0.0, 0.0, 0.0, 0.0, 0.0, 0.0, 0.0, 0.0, 0.0, 0.0, 0.0, 0.0, 0.0, 0.0, 0.0, 0.0, 0.0, 0.0, 0.0, 0.0, 0.0, 0.0, 0.0, 0.0, 0.0, 0.0, 0.0, 0.0, 0.0, 0.0, 0.0, 0.0, 0.0, 0.0, 0.0, 0.0, 0.0, 0.0, 0.0, 0.0, 0.0, 0.0, 0.0, 0.0, 0.0, 0.0, 0.0, 0.0, 0.0, 0.0, 0.0, 0.0, 0.0, 0.0, 0.0, 0.0, 0.0, 0.0, 0.0, 0.0, 0.0, 0.0, 0.0, 0.0, 0.0, 0.0, 0.0, 0.0, 0.0, 0.0, 0.0, 0.0, 0.0, 0.0, 0.0, 0.0, 0.0, 0.0, 0.0, 0.0, 0.0, 0.0, 0.0, 0.0, 0.0, 0.0, 0.0, 0.0, 0.0, 0.0, 0.0, 0.0, 0.0, 0.0, 0.0, 0.0, 0.0, 0.0, 0.0, 0.0, 0.0, 0.0, 0.0, 0.0, 0.0, 0.0, 0.0, 0.0, 0.0, 0.0, 0.0, 0.0, 0.0, 0.0, 0.0, 0.0, 0.0, 0.0, 0.0, 0.0, 0.0, 0.0, 0.0, 0.0, 0.0, 0.0, 0.0, 0.0, 0.0, 0.0, 0.0, 0.0, 0.0, 0.0, 0.0, 0.0, 0.0, 0.0, 0.0, 0.0, 0.0, 0.0, 0.0, 0.0, 0.0, 0.0, 0.0, 0.0, 0.0, 0.0, 0.0, 0.0, 0.0, 0.0, 0.0, 0.0, 0.0, 0.0, 0.0, 0.0, 0.0, 0.0, 0.0, 0.0, 0.0, 0.0, 0.0, 0.0, 0.0, 0.0, 0.0, 0.0, 0.0, 0.0, 0.0, 0.0, 0.0, 0.0, 0.0, 0.0, 0.0, 0.0, 0.0, 0.0, 0.0, 0.0, 0.0, 0.0, 0.0, 0.0, 0.0, 0.0, 0.0, 0.0, 0.0, 0.0, 0.0, 0.0, 0.0, 0.0, 0.0, 0.0, 0.0, 0.0, 0.0, 0.0, 0.0, 0.0, 0.0, 0.0, 0.0, 0.0, 0.0, 0.0, 0.0, 0.0, 0.0, 0.0, 0.0, 0.0, 0.0, 0.0, 0.0, 0.0, 0.0, 0.0, 0.0, 0.0, 0.0, 0.0, 0.0, 0.0, 0.0, 0.0, 0.0, 0.0, 0.0, 0.0, 0.0, 0.0, 0.0, 0.0, 0.0, 0.0, 0.0, 0.0, 0.0, 0.0, 0.0, 0.0, 0.0, 0.0, 0.0, 0.0, 0.0, 0.0, 0.0, 0.0, 0.0, 0.0, 0.0, 0.0, 0.0, 0.0, 0.0, 0.0, 0.0, 0.0, 0.0, 0.0, 0.0, 0.0, 0.0, 0.0, 0.0, 0.0, 0.0, 0.0, 0.0, 0.0, 0.0, 0.0, 0.0, 0.0, 0.0, 0.0, 0.0, 0.0, 0.0, 0.0, 0.0, 0.0, 0.0, 0.0, 0.0, 0.0, 0.0, 0.0, 0.0, 0.0, 0.0, 0.0, 0.0, 0.0, 0.0, 0.0, 0.0, 0.0, 0.0, 0.0, 0.0, 0.0, 0.0, 0.0, 0.0, 0.0, 0.0, 0.0, 0.0, 0.0, 0.0, 0.0, 0.0, 0.0, 0.0, 0.0, 0.0, 0.0, 0.0, 0.0, 0.0, 0.0, 0.0, 0.0, 0.0, 0.0, 0.0, 0.0, 0.0, 0.0, 0.0, 0.0, 0.0, 0.0, 0.0, 0.0, 0.0, 0.0, 0.0, 0.0, 0.0, 0.0, 0.0, 0.0, 0.0, 0.0, 0.0, 0.0, 0.0, 0.0, 0.0, 0.0, 0.0, 0.0, 0.0, 0.0, 0.0, 0.0, 0.0, 0.0, 0.0, 0.0, 0.0, 0.0, 0.0, 0.0, 0.0, 0.0, 0.0, 0.0, 0.0, 0.0, 0.0, 0.0, 0.0, 0.0, 0.0, 0.0, 0.0, 0.0, 0.0, 0.0, 0.0, 0.0, 0.0, 0.0, 0.0, 0.0, 0.0, 0.0, 0.0, 0.0, 0.0, 0.0, 0.0, 0.0, 0.0, 0.0, 0.0, 0.0, 0.0, 0.0, 0.0, 0.0, 0.0, 0.0, 0.0, 0.0, 0.0, 0.0, 0.0, 0.0, 0.0, 0.0, 0.0, 0.0, 0.0, 0.0, 0.0, 0.0, 0.0, 0.0, 0.0, 0.0, 0.0, 0.0, 0.0, 0.0, 0.0, 0.0, 0.0, 0.0, 0.0, 0.0, 0.0, 0.0, 0.0, 0.0, 0.0, 0.0, 0.0, 0.0, 0.0, 0.0, 0.0, 0.0, 0.0, 0.0, 0.0, 0.0, 0.0, 0.0, 0.0, 0.0, 0.0, 0.0, 0.0, 0.0, 0.0, 0.0, 0.0, 0.0, 0.0, 0.0, 0.0, 0.0, 0.0, 0.0, 0.0, 0.0, 0.0, 0.0, 0.0, 0.0, 0.0, 0.0, 0.0, 0.0, 0.0, 0.0, 0.0, 0.0, 0.0, 0.0, 0.0, 0.0, 0.0, 0.0, 0.0, 0.0, 0.0, 0.0, 0.0, 0.0, 0.0, 0.0, 0.0, 0.0, 0.0, 0.0, 0.0, 0.0, 0.0])
me_c_rculo_002.materials.append(mat_material_002)
me_c_rculo_002.use_mirror_x = True
me_c_rculo_002.update()
me_circle = bpy.data.meshes.new('Circle')
me_circle.from_pydata([(0.0, 1.0, 0.0), (-0.1951, 0.9808, 0.0), (-0.3827, 0.9239, 0.0), (-0.5556, 0.8315, 0.0), (-0.7071, 0.7071, 0.0), (-0.8315, 0.5556, 0.0), (-0.9239, 0.3827, 0.0), (-0.9808, 0.1951, 0.0), (-1.0, -4.371e-08, 0.0), (-0.9808, -0.1951, 0.0), (-0.9239, -0.3827, 0.0), (-0.8315, -0.5556, 0.0), (-0.7071, -0.7071, 0.0), (-0.5556, -0.8315, 0.0), (-0.3827, -0.9239, 0.0), (-0.1951, -0.9808, 0.0), (8.742e-08, -1.0, 0.0), (0.1951, -0.9808, 0.0), (0.3827, -0.9239, 0.0), (0.5556, -0.8315, 0.0), (0.7071, -0.7071, 0.0), (0.8315, -0.5556, 0.0), (0.9239, -0.3827, 0.0), (0.9808, -0.1951, 0.0), (1.0, 1.192e-08, 0.0), (0.9808, 0.1951, 0.0), (0.9239, 0.3827, 0.0), (0.8315, 0.5556, 0.0), (0.7071, 0.7071, 0.0), (0.5556, 0.8315, 0.0), (0.3827, 0.9239, 0.0), (0.1951, 0.9808, 0.0), (-0.1951, 0.9808, -0.1218), (0.0, 1.0, -0.1218), (-0.3827, 0.9239, -0.1218), (-0.5556, 0.8315, -0.1218), (-0.7071, 0.7071, -0.1218), (-0.8315, 0.5556, -0.1218), (-0.9239, 0.3827, -0.1218), (-0.9808, 0.1951, -0.1218), (-1.0, -4.371e-08, -0.1218), (-0.9808, -0.1951, -0.1218), (-0.9239, -0.3827, -0.1218), (-0.8315, -0.5556, -0.1218), (-0.7071, -0.7071, -0.1218), (-0.5556, -0.8315, -0.1218), (-0.3827, -0.9239, -0.1218), (-0.1951, -0.9808, -0.1218), (8.742e-08, -1.0, -0.1218), (0.1951, -0.9808, -0.1218), (0.3827, -0.9239, -0.1218), (0.5556, -0.8315, -0.1218), (0.7071, -0.7071, -0.1218), (0.8315, -0.5556, -0.1218), (0.9239, -0.3827, -0.1218), (0.9808, -0.1951, -0.1218), (1.0, 1.192e-08, -0.1218), (0.9808, 0.1951, -0.1218), (0.9239, 0.3827, -0.1218), (0.8315, 0.5556, -0.1218), (0.7071, 0.7071, -0.1218), (0.5556, 0.8315, -0.1218), (0.3827, 0.9239, -0.1218), (0.1951, 0.9808, -0.1218)], [], [(1, 0, 31, 30, 29, 28, 27, 26, 25, 24, 23, 22, 21, 20, 19, 18, 17, 16, 15, 14, 13, 12, 11, 10, 9, 8, 7, 6, 5, 4, 3, 2), (32, 34, 35, 36, 37, 38, 39, 40, 41, 42, 43, 44, 45, 46, 47, 48, 49, 50, 51, 52, 53, 54, 55, 56, 57, 58, 59, 60, 61, 62, 63, 33), (11, 12, 44, 43), (25, 26, 58, 57), (12, 13, 45, 44), (26, 27, 59, 58), (13, 14, 46, 45), (0, 1, 32, 33), (27, 28, 60, 59), (14, 15, 47, 46), (1, 2, 34, 32), (28, 29, 61, 60), (15, 16, 48, 47), (2, 3, 35, 34), (29, 30, 62, 61), (16, 17, 49, 48), (3, 4, 36, 35), (30, 31, 63, 62), (17, 18, 50, 49), (4, 5, 37, 36), (31, 0, 33, 63), (18, 19, 51, 50), (5, 6, 38, 37), (19, 20, 52, 51), (6, 7, 39, 38), (20, 21, 53, 52), (7, 8, 40, 39), (21, 22, 54, 53), (8, 9, 41, 40), (22, 23, 55, 54), (9, 10, 42, 41), (23, 24, 56, 55), (10, 11, 43, 42), (24, 25, 57, 56)])
_uv = me_circle.uv_layers.new(name='UVMap')
_uv.uv.foreach_set('vector', [0.0, 0.0, 0.0, 0.0, 0.0, 0.0, 0.0, 0.0, 0.0, 0.0, 0.0, 0.0, 0.0, 0.0, 0.0, 0.0, 0.0, 0.0, 0.0, 0.0, 0.0, 0.0, 0.0, 0.0, 0.0, 0.0, 0.0, 0.0, 0.0, 0.0, 0.0, 0.0, 0.0, 0.0, 0.0, 0.0, 0.0, 0.0, 0.0, 0.0, 0.0, 0.0, 0.0, 0.0, 0.0, 0.0, 0.0, 0.0, 0.0, 0.0, 0.0, 0.0, 0.0, 0.0, 0.0, 0.0, 0.0, 0.0, 0.0, 0.0, 0.0, 0.0, 0.0, 0.0, 0.0, 0.0, 0.0, 0.0, 0.0, 0.0, 0.0, 0.0, 0.0, 0.0, 0.0, 0.0, 0.0, 0.0, 0.0, 0.0, 0.0, 0.0, 0.0, 0.0, 0.0, 0.0, 0.0, 0.0, 0.0, 0.0, 0.0, 0.0, 0.0, 0.0, 0.0, 0.0, 0.0, 0.0, 0.0, 0.0, 0.0, 0.0, 0.0, 0.0, 0.0, 0.0, 0.0, 0.0, 0.0, 0.0, 0.0, 0.0, 0.0, 0.0, 0.0, 0.0, 0.0, 0.0, 0.0, 0.0, 0.0, 0.0, 0.0, 0.0, 0.0, 0.0, 0.0, 0.0, 0.0, 0.0, 0.0, 0.0, 0.0, 0.0, 0.0, 0.0, 0.0, 0.0, 0.0, 0.0, 0.0, 0.0, 0.0, 0.0, 0.0, 0.0, 0.0, 0.0, 0.0, 0.0, 0.0, 0.0, 0.0, 0.0, 0.0, 0.0, 0.0, 0.0, 0.0, 0.0, 0.0, 0.0, 0.0, 0.0, 0.0, 0.0, 0.0, 0.0, 0.0, 0.0, 0.0, 0.0, 0.0, 0.0, 0.0, 0.0, 0.0, 0.0, 0.0, 0.0, 0.0, 0.0, 0.0, 0.0, 0.0, 0.0, 0.0, 0.0, 0.0, 0.0, 0.0, 0.0, 0.0, 0.0, 0.0, 0.0, 0.0, 0.0, 0.0, 0.0, 0.0, 0.0, 0.0, 0.0, 0.0, 0.0, 0.0, 0.0, 0.0, 0.0, 0.0, 0.0, 0.0, 0.0, 0.0, 0.0, 0.0, 0.0, 0.0, 0.0, 0.0, 0.0, 0.0, 0.0, 0.0, 0.0, 0.0, 0.0, 0.0, 0.0, 0.0, 0.0, 0.0, 0.0, 0.0, 0.0, 0.0, 0.0, 0.0, 0.0, 0.0, 0.0, 0.0, 0.0, 0.0, 0.0, 0.0, 0.0, 0.0, 0.0, 0.0, 0.0, 0.0, 0.0, 0.0, 0.0, 0.0, 0.0, 0.0, 0.0, 0.0, 0.0, 0.0, 0.0, 0.0, 0.0, 0.0, 0.0, 0.0, 0.0, 0.0, 0.0, 0.0, 0.0, 0.0, 0.0, 0.0, 0.0, 0.0, 0.0, 0.0, 0.0, 0.0, 0.0, 0.0, 0.0, 0.0, 0.0, 0.0, 0.0, 0.0, 0.0, 0.0, 0.0, 0.0, 0.0, 0.0, 0.0, 0.0, 0.0, 0.0, 0.0, 0.0, 0.0, 0.0, 0.0, 0.0, 0.0, 0.0, 0.0, 0.0, 0.0, 0.0, 0.0, 0.0, 0.0, 0.0, 0.0, 0.0, 0.0, 0.0, 0.0, 0.0, 0.0, 0.0, 0.0, 0.0, 0.0, 0.0, 0.0, 0.0, 0.0, 0.0, 0.0, 0.0, 0.0, 0.0, 0.0, 0.0, 0.0, 0.0, 0.0, 0.0, 0.0, 0.0, 0.0, 0.0, 0.0, 0.0, 0.0, 0.0, 0.0, 0.0, 0.0, 0.0, 0.0, 0.0, 0.0, 0.0, 0.0, 0.0, 0.0, 0.0, 0.0, 0.0, 0.0, 0.0, 0.0, 0.0, 0.0, 0.0, 0.0, 0.0, 0.0, 0.0, 0.0, 0.0, 0.0, 0.0, 0.0, 0.0, 0.0, 0.0, 0.0])
me_circle.materials.append(mat_material_006)
me_circle.update()

# ---- curves / text
txt_text = bpy.data.curves.new('Text', 'FONT')
txt_text.dimensions = '2D'
txt_text.body = '12'
txt_text.materials.append(mat_material)
txt_text.extrude = 0.2
txt_text_002 = bpy.data.curves.new('Text.002', 'FONT')
txt_text_002.dimensions = '2D'
txt_text_002.body = '1'
txt_text_002.materials.append(mat_material)
txt_text_002.extrude = 0.2
txt_text_003 = bpy.data.curves.new('Text.003', 'FONT')
txt_text_003.dimensions = '2D'
txt_text_003.body = '2'
txt_text_003.materials.append(mat_material)
txt_text_003.extrude = 0.2
txt_text_004 = bpy.data.curves.new('Text.004', 'FONT')
txt_text_004.dimensions = '2D'
txt_text_004.body = '3'
txt_text_004.materials.append(mat_material)
txt_text_004.extrude = 0.2
txt_text_005 = bpy.data.curves.new('Text.005', 'FONT')
txt_text_005.dimensions = '2D'
txt_text_005.body = '4'
txt_text_005.materials.append(mat_material)
txt_text_005.extrude = 0.2
txt_text_006 = bpy.data.curves.new('Text.006', 'FONT')
txt_text_006.dimensions = '2D'
txt_text_006.body = '5'
txt_text_006.materials.append(mat_material)
txt_text_006.extrude = 0.2
txt_text_007 = bpy.data.curves.new('Text.007', 'FONT')
txt_text_007.dimensions = '2D'
txt_text_007.body = '6'
txt_text_007.materials.append(mat_material)
txt_text_007.extrude = 0.2
txt_text_008 = bpy.data.curves.new('Text.008', 'FONT')
txt_text_008.dimensions = '2D'
txt_text_008.body = '7'
txt_text_008.materials.append(mat_material)
txt_text_008.extrude = 0.2
txt_text_009 = bpy.data.curves.new('Text.009', 'FONT')
txt_text_009.dimensions = '2D'
txt_text_009.body = '8'
txt_text_009.materials.append(mat_material)
txt_text_009.extrude = 0.2
txt_text_010 = bpy.data.curves.new('Text.010', 'FONT')
txt_text_010.dimensions = '2D'
txt_text_010.body = '9'
txt_text_010.materials.append(mat_material)
txt_text_010.extrude = 0.2
txt_text_011 = bpy.data.curves.new('Text.011', 'FONT')
txt_text_011.dimensions = '2D'
txt_text_011.body = '10'
txt_text_011.materials.append(mat_material)
txt_text_011.extrude = 0.2
txt_text_012 = bpy.data.curves.new('Text.012', 'FONT')
txt_text_012.dimensions = '2D'
txt_text_012.body = '11'
txt_text_012.materials.append(mat_material)
txt_text_012.extrude = 0.2

# ---- objects
ob_light = bpy.data.objects.new('Light', light_light)
ob_camera = bpy.data.objects.new('Camera', cam_camera)
ob_cube = bpy.data.objects.new('Cube', me_cube)
ob_cubo = bpy.data.objects.new('Cubo', me_cubo)
ob_cubo_002 = bpy.data.objects.new('Cubo.002', me_cubo_002)
ob_c_rculo = bpy.data.objects.new('Círculo', me_c_rculo)
ob_c_rculo_001 = bpy.data.objects.new('Círculo.001', me_c_rculo_002)
ob_circle = bpy.data.objects.new('Circle', me_circle)
ob_text = bpy.data.objects.new('Text', txt_text)
ob_text_001 = bpy.data.objects.new('Text.001', txt_text_002)
ob_text_002 = bpy.data.objects.new('Text.002', txt_text_003)
ob_text_003 = bpy.data.objects.new('Text.003', txt_text_004)
ob_text_004 = bpy.data.objects.new('Text.004', txt_text_005)
ob_text_005 = bpy.data.objects.new('Text.005', txt_text_006)
ob_text_006 = bpy.data.objects.new('Text.006', txt_text_007)
ob_text_007 = bpy.data.objects.new('Text.007', txt_text_008)
ob_text_008 = bpy.data.objects.new('Text.008', txt_text_009)
ob_text_009 = bpy.data.objects.new('Text.009', txt_text_010)
ob_text_010 = bpy.data.objects.new('Text.010', txt_text_011)
ob_text_011 = bpy.data.objects.new('Text.011', txt_text_012)

# ---- transforms, parenting, visibility, modifiers, constraints
ob_light.location = (4.076, 1.005, 5.904)
ob_light.rotation_euler = (0.6503, 0.05522, 1.866)
ob_light.lock_rotations_4d = False
ob_light.empty_display_type = 'ARROWS'
ob_light.color = (0.0, 0.0, 0.0, 0.0)
ob_light.lineart.crease_threshold = 0.0
ob_camera.location = (7.359, -6.926, 4.958)
ob_camera.rotation_euler = (1.109, 0.0, 0.8149)
ob_camera.lock_rotations_4d = False
ob_camera.empty_display_type = 'ARROWS'
ob_camera.color = (0.0, 0.0, 0.0, 0.0)
ob_camera.display_type = 'WIRE'
ob_camera.lineart.crease_threshold = 0.0
ob_cube.location = (0.1346, 0.1559, 0.152)
ob_cube.rotation_euler = (0.1321, 0.6613, 0.1992)
ob_cube.scale = (0.03729, 0.05713, 0.1954)
ob_cubo.location = (-0.3065, 0.1577, 0.2407)
ob_cubo.rotation_euler = (7.719e-08, -0.8826, -1.634e-07)
ob_cubo.scale = (0.3801, 0.06234, 0.8655)
ob_cubo_002.location = (0.07937, 0.1599, -0.2079)
ob_cubo_002.rotation_euler = (-0.005489, -0.3502, 0.0109)
ob_cubo_002.scale = (0.09087, 0.06234, 0.8946)
ob_c_rculo.location = (0.0, 0.0, 0.0)
ob_c_rculo.rotation_euler = (1.571, 0.0, 0.0)
ob_c_rculo.use_mesh_mirror_x = True
ob_c_rculo_001.location = (0.0, 0.005081, 0.0)
ob_c_rculo_001.rotation_euler = (1.571, 0.0, 0.0)
ob_c_rculo_001.scale = (0.08284, 0.08284, 0.08284)
ob_c_rculo_001.use_mesh_mirror_x = True
ob_circle.location = (0.0, 0.009217, 0.0)
ob_circle.rotation_euler = (1.571, 0.0, 0.0)
ob_circle.scale = (0.9396, 0.9396, 0.9396)
ob_text.location = (0.122, 0.09994, 0.6864)
ob_text.rotation_euler = (1.571, 0.0, 3.142)
ob_text.scale = (0.3106, 0.2806, 0.2806)
ob_text_001.location = (-0.357, 0.08738, 0.5346)
ob_text_001.rotation_euler = (1.571, 0.0, 3.142)
ob_text_001.scale = (0.2806, 0.2806, 0.2806)
ob_text_002.location = (-0.6117, 0.09447, 0.3374)
ob_text_002.rotation_euler = (1.571, 0.0, 3.142)
ob_text_002.scale = (0.2806, 0.2806, 0.2806)
ob_text_003.location = (-0.7501, 0.09146, -0.08099)
ob_text_003.rotation_euler = (1.571, 0.0, 3.142)
ob_text_003.scale = (0.2806, 0.2806, 0.2806)
ob_text_004.location = (-0.6336, 0.09501, -0.4644)
ob_text_004.rotation_euler = (1.571, 0.0, 3.142)
ob_text_004.scale = (0.2806, 0.2806, 0.2806)
ob_text_005.location = (-0.3216, 0.09052, -0.7544)
ob_text_005.rotation_euler = (1.571, 0.0, 3.142)
ob_text_005.scale = (0.2806, 0.2806, 0.2806)
ob_text_006.location = (0.06551, 0.09165, -0.8668)
ob_text_006.rotation_euler = (1.571, 0.0, 3.142)
ob_text_006.scale = (0.2806, 0.2806, 0.2806)
ob_text_007.location = (0.4491, 0.08714, -0.7352)
ob_text_007.rotation_euler = (1.571, 0.0, 3.142)
ob_text_007.scale = (0.2806, 0.2806, 0.2806)
ob_text_008.location = (0.7199, 0.08714, -0.5058)
ob_text_008.rotation_euler = (1.571, 0.0, 3.142)
ob_text_008.scale = (0.2806, 0.2806, 0.2806)
ob_text_009.location = (0.8779, 0.09241, -0.08833)
ob_text_009.rotation_euler = (1.571, 0.0, 3.142)
ob_text_009.scale = (0.2806, 0.2806, 0.2806)
ob_text_010.location = (0.765, 0.09617, 0.2915)
ob_text_010.rotation_euler = (1.571, 0.0, 3.142)
ob_text_010.scale = (0.2806, 0.2806, 0.2806)
ob_text_011.location = (0.4905, 0.1007, 0.551)
ob_text_011.rotation_euler = (1.571, 0.0, 3.142)
ob_text_011.scale = (0.2806, 0.2806, 0.2806)

# ---- collection membership
col_collection.objects.link(ob_light)
col_collection.objects.link(ob_camera)
col_collection_2.objects.link(ob_cube)
col_collection_2.objects.link(ob_cubo)
col_collection_2.objects.link(ob_cubo_002)
col_collection_2.objects.link(ob_c_rculo)
col_collection_2.objects.link(ob_c_rculo_001)
col_collection_2.objects.link(ob_circle)
col_collection_3.objects.link(ob_text)
col_collection_3.objects.link(ob_text_001)
col_collection_3.objects.link(ob_text_002)
col_collection_3.objects.link(ob_text_003)
col_collection_3.objects.link(ob_text_004)
col_collection_3.objects.link(ob_text_005)
col_collection_3.objects.link(ob_text_006)
col_collection_3.objects.link(ob_text_007)
col_collection_3.objects.link(ob_text_008)
col_collection_3.objects.link(ob_text_009)
col_collection_3.objects.link(ob_text_010)
col_collection_3.objects.link(ob_text_011)

# ---- scene / render settings (as saved in the file)
scene.camera = ob_camera
scene.frame_start = 1; scene.frame_end = 250; scene.frame_set(1)
scene.render.engine = 'BLENDER_EEVEE_NEXT'
scene.cycles.sampling_pattern = 'TABULATED_SOBOL'
scene.cycles.use_light_tree = False
scene.view_settings.view_transform = 'Filmic'
bpy.context.view_layer.update()
